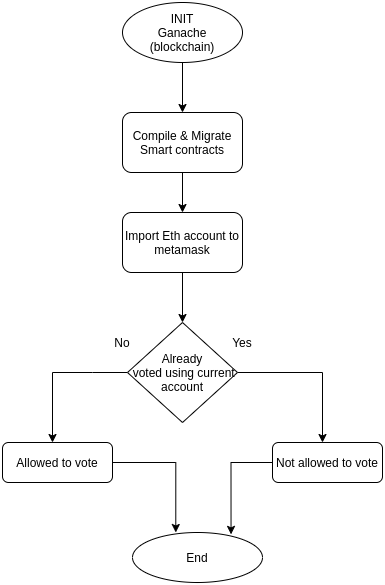

The diagram above was exported from draw.io. Its source (the exported page's mxGraphModel, read from the mxfile embedded in the PNG):
<mxGraphModel dx="868" dy="489" grid="1" gridSize="10" guides="1" tooltips="1" connect="1" arrows="1" fold="1" page="1" pageScale="1" pageWidth="827" pageHeight="1169" math="0" shadow="0">
  <root>
    <mxCell id="WIyWlLk6GJQsqaUBKTNV-0" />
    <mxCell id="WIyWlLk6GJQsqaUBKTNV-1" parent="WIyWlLk6GJQsqaUBKTNV-0" />
    <mxCell id="8eFJ-QTfjQXZLQPHqriy-6" value="" style="edgeStyle=orthogonalEdgeStyle;rounded=0;orthogonalLoop=1;jettySize=auto;html=1;" edge="1" parent="WIyWlLk6GJQsqaUBKTNV-1" source="8eFJ-QTfjQXZLQPHqriy-0" target="8eFJ-QTfjQXZLQPHqriy-2">
      <mxGeometry relative="1" as="geometry" />
    </mxCell>
    <mxCell id="8eFJ-QTfjQXZLQPHqriy-0" value="INIT&lt;br&gt;Ganache&lt;br&gt;(blockchain)" style="ellipse;whiteSpace=wrap;html=1;" vertex="1" parent="WIyWlLk6GJQsqaUBKTNV-1">
      <mxGeometry x="330" width="120" height="60" as="geometry" />
    </mxCell>
    <mxCell id="8eFJ-QTfjQXZLQPHqriy-5" value="" style="edgeStyle=orthogonalEdgeStyle;rounded=0;orthogonalLoop=1;jettySize=auto;html=1;" edge="1" parent="WIyWlLk6GJQsqaUBKTNV-1" source="8eFJ-QTfjQXZLQPHqriy-2" target="8eFJ-QTfjQXZLQPHqriy-4">
      <mxGeometry relative="1" as="geometry" />
    </mxCell>
    <mxCell id="8eFJ-QTfjQXZLQPHqriy-2" value="&lt;span style=&quot;white-space: normal&quot;&gt;Compile &amp;amp; Migrate Smart contracts&lt;/span&gt;" style="rounded=1;whiteSpace=wrap;html=1;" vertex="1" parent="WIyWlLk6GJQsqaUBKTNV-1">
      <mxGeometry x="330" y="110" width="120" height="60" as="geometry" />
    </mxCell>
    <mxCell id="8eFJ-QTfjQXZLQPHqriy-8" value="" style="edgeStyle=orthogonalEdgeStyle;rounded=0;orthogonalLoop=1;jettySize=auto;html=1;" edge="1" parent="WIyWlLk6GJQsqaUBKTNV-1" source="8eFJ-QTfjQXZLQPHqriy-4">
      <mxGeometry relative="1" as="geometry">
        <mxPoint x="390" y="320" as="targetPoint" />
      </mxGeometry>
    </mxCell>
    <mxCell id="8eFJ-QTfjQXZLQPHqriy-4" value="Import Eth account to metamask" style="rounded=1;whiteSpace=wrap;html=1;" vertex="1" parent="WIyWlLk6GJQsqaUBKTNV-1">
      <mxGeometry x="330" y="210" width="120" height="60" as="geometry" />
    </mxCell>
    <mxCell id="8eFJ-QTfjQXZLQPHqriy-14" value="" style="edgeStyle=orthogonalEdgeStyle;rounded=0;orthogonalLoop=1;jettySize=auto;html=1;" edge="1" parent="WIyWlLk6GJQsqaUBKTNV-1" source="8eFJ-QTfjQXZLQPHqriy-10">
      <mxGeometry relative="1" as="geometry">
        <mxPoint x="260" y="440" as="targetPoint" />
        <Array as="points">
          <mxPoint x="300" y="370" />
          <mxPoint x="300" y="370" />
        </Array>
      </mxGeometry>
    </mxCell>
    <mxCell id="8eFJ-QTfjQXZLQPHqriy-15" style="edgeStyle=orthogonalEdgeStyle;rounded=0;orthogonalLoop=1;jettySize=auto;html=1;" edge="1" parent="WIyWlLk6GJQsqaUBKTNV-1" source="8eFJ-QTfjQXZLQPHqriy-10">
      <mxGeometry relative="1" as="geometry">
        <mxPoint x="530" y="440" as="targetPoint" />
      </mxGeometry>
    </mxCell>
    <mxCell id="8eFJ-QTfjQXZLQPHqriy-10" value="Already&lt;br&gt;&amp;nbsp;voted using current account" style="rhombus;whiteSpace=wrap;html=1;" vertex="1" parent="WIyWlLk6GJQsqaUBKTNV-1">
      <mxGeometry x="335" y="320" width="110" height="100" as="geometry" />
    </mxCell>
    <mxCell id="8eFJ-QTfjQXZLQPHqriy-11" value="No" style="text;html=1;strokeColor=none;fillColor=none;align=center;verticalAlign=middle;whiteSpace=wrap;rounded=0;" vertex="1" parent="WIyWlLk6GJQsqaUBKTNV-1">
      <mxGeometry x="310" y="330" width="40" height="20" as="geometry" />
    </mxCell>
    <mxCell id="8eFJ-QTfjQXZLQPHqriy-12" value="Yes" style="text;html=1;strokeColor=none;fillColor=none;align=center;verticalAlign=middle;whiteSpace=wrap;rounded=0;" vertex="1" parent="WIyWlLk6GJQsqaUBKTNV-1">
      <mxGeometry x="430" y="330" width="40" height="20" as="geometry" />
    </mxCell>
    <mxCell id="8eFJ-QTfjQXZLQPHqriy-20" value="" style="edgeStyle=orthogonalEdgeStyle;rounded=0;orthogonalLoop=1;jettySize=auto;html=1;entryX=0.333;entryY=0;entryDx=0;entryDy=0;entryPerimeter=0;" edge="1" parent="WIyWlLk6GJQsqaUBKTNV-1" source="8eFJ-QTfjQXZLQPHqriy-16" target="8eFJ-QTfjQXZLQPHqriy-18">
      <mxGeometry relative="1" as="geometry">
        <mxPoint x="265" y="560" as="targetPoint" />
      </mxGeometry>
    </mxCell>
    <mxCell id="8eFJ-QTfjQXZLQPHqriy-16" value="Allowed to vote" style="rounded=1;whiteSpace=wrap;html=1;" vertex="1" parent="WIyWlLk6GJQsqaUBKTNV-1">
      <mxGeometry x="210" y="440" width="110" height="40" as="geometry" />
    </mxCell>
    <mxCell id="8eFJ-QTfjQXZLQPHqriy-22" value="" style="edgeStyle=orthogonalEdgeStyle;rounded=0;orthogonalLoop=1;jettySize=auto;html=1;entryX=0.758;entryY=0.038;entryDx=0;entryDy=0;entryPerimeter=0;" edge="1" parent="WIyWlLk6GJQsqaUBKTNV-1" source="8eFJ-QTfjQXZLQPHqriy-17" target="8eFJ-QTfjQXZLQPHqriy-18">
      <mxGeometry relative="1" as="geometry">
        <mxPoint x="535" y="560" as="targetPoint" />
      </mxGeometry>
    </mxCell>
    <mxCell id="8eFJ-QTfjQXZLQPHqriy-17" value="Not allowed to vote" style="rounded=1;whiteSpace=wrap;html=1;" vertex="1" parent="WIyWlLk6GJQsqaUBKTNV-1">
      <mxGeometry x="480" y="440" width="110" height="40" as="geometry" />
    </mxCell>
    <mxCell id="8eFJ-QTfjQXZLQPHqriy-18" value="End" style="ellipse;whiteSpace=wrap;html=1;" vertex="1" parent="WIyWlLk6GJQsqaUBKTNV-1">
      <mxGeometry x="340" y="530" width="130" height="50" as="geometry" />
    </mxCell>
  </root>
</mxGraphModel>